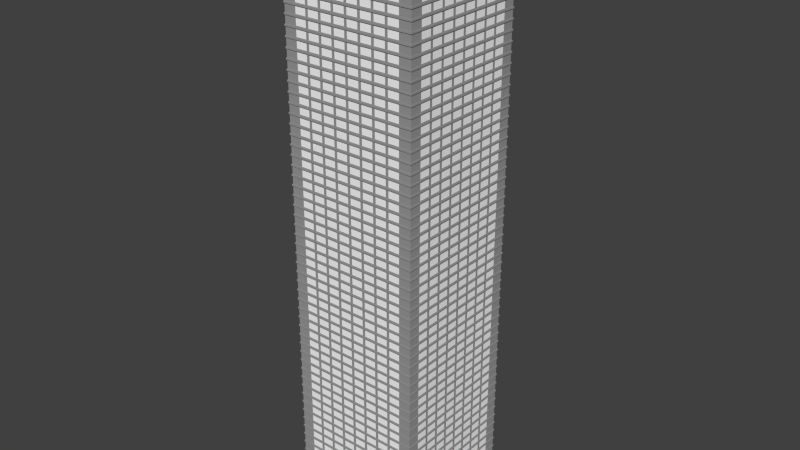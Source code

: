 # Source: Sky-Scraper_Template.blend  (saved by Blender 2.75.0; exported with 4.5.12 LTS)
import bpy
from mathutils import Matrix  # noqa: F401  (used for matrix-valued properties, if any)

bpy.ops.wm.read_factory_settings(use_empty=True)
scene = bpy.context.scene
scene.name = 'Scene'

# ---- collections
col_collection_1 = bpy.data.collections.new('Collection 1'); scene.collection.children.link(col_collection_1)
col_collection_2 = bpy.data.collections.new('Collection 2'); scene.collection.children.link(col_collection_2)

# ---- materials (node trees are filled in below, after node groups)
mat_concrete = bpy.data.materials.new('Concrete')
mat_concrete.alpha_threshold = 0.0
mat_concrete.use_transparent_shadow = False
mat_concrete.diffuse_color = (0.3264, 0.3264, 0.3264, 1.0)
mat_concrete.roughness = 0.5
mat_glass = bpy.data.materials.new('Glass')
mat_glass.alpha_threshold = 0.0
mat_glass.use_transparent_shadow = False
mat_glass.diffuse_color = (1.0, 1.0, 1.0, 1.0)
mat_glass.roughness = 0.5
mat_glass.line_color = (0.0, 0.0, 0.0, 1.0)

# ---- material node trees

# ---- world
world_world = bpy.data.worlds.new('World'); scene.world = world_world
world_world.color = (0.05088, 0.05088, 0.05088)
world_world.use_sun_shadow = False
world_world.sun_shadow_jitter_overblur = 0.0
world_world.cycles.sampling_method = 'MANUAL'
world_world.cycles.sample_map_resolution = 256

# ---- meshes
me_cube_003 = bpy.data.meshes.new('Cube.003')
me_cube_003.from_pydata([(-0.9501, -1.0, 2.503e-06), (-1.0, -0.9501, 2.503e-06), (-0.9501, -1.0, 1.331), (-0.9255, -0.9255, 2.817), (-1.0, -0.9501, 1.331), (-1.0, 0.9501, 2.503e-06), (-0.9501, 1.0, 2.503e-06), (-0.9255, 0.9255, 2.817), (-0.9501, 1.0, 1.331), (-1.0, 0.9501, 1.331), (1.0, -0.9501, 2.503e-06), (0.9501, -1.0, 2.503e-06), (0.9255, -0.9255, 2.817), (0.9501, -1.0, 1.331), (1.0, -0.9501, 1.331), (0.9501, 1.0, 2.503e-06), (1.0, 0.9501, 2.503e-06), (0.9255, 0.9255, 2.817), (1.0, 0.9501, 1.331), (0.9501, 1.0, 1.331)], [], [(0, 1, 5, 6, 15, 16, 10, 11), (18, 14, 10, 16), (12, 17, 7, 3), (13, 2, 0, 11), (8, 19, 15, 6), (2, 3, 4), (7, 8, 9), (12, 13, 14), (17, 18, 19), (0, 2, 4, 1), (3, 7, 9, 4), (8, 6, 5, 9), (7, 17, 19, 8), (18, 16, 15, 19), (17, 12, 14, 18), (13, 11, 10, 14), (12, 3, 2, 13), (4, 9, 5, 1)])
_uv = me_cube_003.uv_layers.new(name='UVMap')
_uv.uv.foreach_set('vector', [0.8403, 0.4731, 0.8365, 0.4771, 0.6886, 0.4771, 0.6847, 0.4731, 0.6847, 0.3217, 0.6886, 0.3177, 0.8365, 0.3177, 0.8403, 0.3217, 0.6321, 0.5847, 0.5275, 0.5873, 0.5275, 0.4812, 0.6321, 0.4787, 0.467, 0.161, 0.611, 0.161, 0.611, 0.3085, 0.467, 0.3085, 0.3703, 0.4263, 0.2657, 0.4237, 0.2657, 0.3177, 0.3703, 0.3202, 0.7287, 0.1061, 0.6242, 0.1086, 0.6242, 0.002522, 0.7287, 5.938e-10, 0.2657, 0.4237, 0.263, 0.5423, 0.2602, 0.4237, 0.7315, 0.2246, 0.7287, 0.1061, 0.7342, 0.1061, 0.9336, 0.9975, 0.9308, 0.879, 0.9363, 0.879, 0.6348, 0.7033, 0.6321, 0.5847, 0.6376, 0.5847, 0.2657, 0.3177, 0.2657, 0.4237, 0.2602, 0.4237, 0.2602, 0.3177, 0.263, 0.5423, 0.1611, 0.5448, 0.1557, 0.4263, 0.2602, 0.4237, 0.7287, 0.1061, 0.7287, 5.938e-10, 0.7342, 0.0, 0.7342, 0.1061, 0.7315, 0.2246, 0.6296, 0.2271, 0.6242, 0.1086, 0.7287, 0.1061, 0.6321, 0.5847, 0.6321, 0.4787, 0.6376, 0.4787, 0.6376, 0.5847, 0.6348, 0.7033, 0.5329, 0.7058, 0.5275, 0.5873, 0.6321, 0.5847, 0.9308, 0.879, 0.9308, 0.7729, 0.9363, 0.7729, 0.9363, 0.879, 0.3648, 0.5448, 0.263, 0.5423, 0.2657, 0.4237, 0.3703, 0.4263, 0.2602, 0.4237, 0.1557, 0.4263, 0.1557, 0.3202, 0.2602, 0.3177])
me_cube_003.materials.append(mat_concrete)
me_cube_003.use_remesh_preserve_volume = False
me_cube_003.use_remesh_preserve_attributes = False
me_cube_003.use_mirror_vertex_groups = False
me_cube_003.update()
me_cube_002 = bpy.data.meshes.new('Cube.002')
me_cube_002.from_pydata([(-1.0, -0.6079, 2.217), (-1.0, -0.4402, 2.217), (-1.0, -0.02096, 0.6165), (-1.0, -0.1887, 0.6165), (1.0, 1.0, 0.4165), (1.0, 1.0, 2.417), (-1.0, -0.1887, 2.217), (-1.0, -0.02096, 2.217), (1.0, 0.0, 2.417), (1.0, 0.0, 0.4165), (-1.0, 0.6079, 0.6165), (1.0, 0.8385, 0.4165), (-1.0, 0.4402, 0.6165), (1.0, 0.8385, 2.417), (-1.0, 0.4402, 2.217), (1.0, -0.8385, 2.417), (-1.0, 0.6079, 2.217), (1.0, -0.8385, 0.4165), (-1.0, -0.2306, 0.6165), (1.0, -0.4192, 0.4165), (-1.0, -0.3983, 0.6165), (1.0, -0.4192, 2.417), (-1.0, -0.3983, 2.217), (1.0, 0.4192, 2.417), (-1.0, -0.2306, 2.217), (1.0, 0.4192, 0.4165), (-1.0, -0.6498, 0.6165), (1.0, -0.2096, 0.4165), (-1.0, -0.8175, 0.6165), (1.0, -0.2096, 2.417), (-1.0, -0.8175, 2.217), (1.0, -0.6288, 2.417), (-1.0, -0.6498, 2.217), (1.0, -0.6288, 0.4165), (-1.0, 0.1887, 0.6165), (1.0, 0.2096, 2.417), (-1.0, 0.02096, 0.6165), (1.0, 0.2096, 0.4165), (-1.0, 0.02096, 2.217), (1.0, 0.6288, 0.4165), (-1.0, 0.1887, 2.217), (1.0, 0.6288, 2.417), (1.0, 0.1887, 2.217), (1.0, 0.02096, 2.217), (1.0, 0.02096, 0.6165), (1.0, 0.1887, 0.6165), (1.0, -0.6498, 2.217), (1.0, -0.8175, 2.217), (1.0, -0.8175, 0.6165), (1.0, -0.6498, 0.6165), (1.0, -0.2306, 2.217), (1.0, -0.3983, 2.217), (1.0, -0.3983, 0.6165), (1.0, -0.2306, 0.6165), (1.0, 0.6079, 2.217), (1.0, 0.4402, 2.217), (1.0, 0.4402, 0.6165), (1.0, 0.6079, 0.6165), (1.0, -0.02096, 2.217), (1.0, -0.1887, 2.217), (1.0, -0.1887, 0.6165), (1.0, -0.02096, 0.6165), (1.0, -0.4402, 2.217), (1.0, -0.6079, 2.217), (1.0, -0.6079, 0.6165), (1.0, -0.4402, 0.6165), (1.0, 0.3983, 2.217), (1.0, 0.2306, 2.217), (1.0, 0.2306, 0.6165), (1.0, 0.3983, 0.6165), (1.0, 0.8175, 2.217), (1.0, 0.6498, 2.217), (1.0, 0.6498, 0.6165), (1.0, 0.8175, 0.6165), (-1.0, 0.6288, 2.417), (-1.0, 0.6288, 0.4165), (1.01, 1.01, 0.4165), (-1.0, 0.2096, 0.4165), (-1.0, 0.2096, 2.417), (-1.0, -0.6288, 0.4165), (-1.0, -0.6288, 2.417), (-1.0, -0.2096, 2.417), (-1.0, -0.2096, 0.4165), (-1.0, 0.4192, 0.4165), (-1.0, 0.4192, 2.417), (-1.0, -0.4192, 2.417), (-1.0, -0.4192, 0.4165), (-1.0, -0.8385, 0.4165), (-1.0, -0.8385, 2.417), (-1.0, 0.8385, 2.417), (-1.0, 0.8385, 0.4165), (-1.0, 0.0, 0.4165), (-1.0, 0.0, 2.417), (1.01, 1.01, 4.828e-06), (-1.0, 1.0, 2.417), (-1.0, 1.0, 0.4165), (-1.0, -0.6079, 0.6165), (-1.0, -0.4402, 0.6165), (-1.0, 0.3983, 2.217), (-1.0, 0.2306, 2.217), (-1.0, 0.2306, 0.6165), (-1.0, 0.3983, 0.6165), (-1.0, 0.8175, 2.217), (-1.0, 0.6498, 2.217), (-1.0, 0.6498, 0.6165), (-1.0, 0.8175, 0.6165), (-1.01, 1.01, 0.4165), (-1.01, -1.01, 4.768e-06), (-1.01, 1.01, 4.768e-06), (0.6079, -1.0, 2.217), (0.4402, -1.0, 2.217), (0.02096, -1.0, 0.6165), (0.1887, -1.0, 0.6165), (0.1887, -1.0, 2.217), (0.02096, -1.0, 2.217), (-0.6079, -1.0, 0.6165), (-0.4402, -1.0, 0.6165), (-0.4402, -1.0, 2.217), (-0.6079, -1.0, 2.217), (0.2306, -1.0, 0.6165), (0.3983, -1.0, 0.6165), (0.3983, -1.0, 2.217), (0.2306, -1.0, 2.217), (0.6498, -1.0, 0.6165), (0.8175, -1.0, 0.6165), (0.8175, -1.0, 2.217), (0.6498, -1.0, 2.217), (-0.1887, -1.0, 0.6165), (-0.02096, -1.0, 0.6165), (-0.02096, -1.0, 2.217), (-0.1887, -1.0, 2.217), (-0.6288, -1.0, 2.417), (-0.6288, -1.0, 0.4165), (-0.2096, -1.0, 0.4165), (-0.2096, -1.0, 2.417), (0.6288, -1.0, 0.4165), (0.6288, -1.0, 2.417), (0.2096, -1.0, 2.417), (0.2096, -1.0, 0.4165), (-0.4192, -1.0, 0.4165), (-0.4192, -1.0, 2.417), (0.4192, -1.0, 2.417), (0.4192, -1.0, 0.4165), (0.8385, -1.0, 0.4165), (0.8385, -1.0, 2.417), (-0.8385, -1.0, 2.417), (-0.8385, -1.0, 0.4165), (-5.96e-08, -1.0, 0.4165), (-5.96e-08, -1.0, 2.417), (-1.0, -1.0, 2.417), (-1.0, -1.0, 0.4165), (1.0, -1.0, 2.417), (1.0, -1.0, 0.4165), (0.6079, -1.0, 0.6165), (0.4402, -1.0, 0.6165), (-0.3983, -1.0, 2.217), (-0.2306, -1.0, 2.217), (-0.2306, -1.0, 0.6165), (-0.3983, -1.0, 0.6165), (-0.8175, -1.0, 2.217), (-0.6498, -1.0, 2.217), (-0.6498, -1.0, 0.6165), (-0.8175, -1.0, 0.6165), (-1.01, -1.01, 0.4165), (1.01, -1.01, 0.4165), (1.01, -1.01, 4.768e-06), (-0.6079, 1.0, 2.217), (-0.4402, 1.0, 2.217), (-0.02096, 1.0, 0.6165), (-0.1887, 1.0, 0.6165), (-0.1887, 1.0, 2.217), (-0.02096, 1.0, 2.217), (0.6079, 1.0, 0.6165), (0.4402, 1.0, 0.6165), (0.4402, 1.0, 2.217), (0.6079, 1.0, 2.217), (-0.2306, 1.0, 0.6165), (-0.3983, 1.0, 0.6165), (-0.3983, 1.0, 2.217), (-0.2306, 1.0, 2.217), (-0.6498, 1.0, 0.6165), (-0.8175, 1.0, 0.6165), (-0.8175, 1.0, 2.217), (-0.6498, 1.0, 2.217), (0.1887, 1.0, 0.6165), (0.02096, 1.0, 0.6165), (0.02096, 1.0, 2.217), (0.1887, 1.0, 2.217), (0.6288, 1.0, 2.417), (0.6288, 1.0, 0.4165), (0.2096, 1.0, 0.4165), (0.2096, 1.0, 2.417), (-0.6288, 1.0, 0.4165), (-0.6288, 1.0, 2.417), (-0.2096, 1.0, 2.417), (-0.2096, 1.0, 0.4165), (0.4192, 1.0, 0.4165), (0.4192, 1.0, 2.417), (-0.4192, 1.0, 2.417), (-0.4192, 1.0, 0.4165), (-0.8385, 1.0, 0.4165), (-0.8385, 1.0, 2.417), (0.8385, 1.0, 2.417), (0.8385, 1.0, 0.4165), (1.47e-07, 1.0, 0.4165), (1.47e-07, 1.0, 2.417), (-0.6079, 1.0, 0.6165), (-0.4402, 1.0, 0.6165), (0.3983, 1.0, 2.217), (0.2306, 1.0, 2.217), (0.2306, 1.0, 0.6165), (0.3983, 1.0, 0.6165), (0.8175, 1.0, 2.217), (0.6498, 1.0, 2.217), (0.6498, 1.0, 0.6165), (0.8175, 1.0, 0.6165), (1.0, 1.0, 4.768e-06), (-1.0, 1.0, 4.768e-06), (-1.0, -1.0, 4.768e-06), (1.0, -1.0, 4.768e-06)], [], [(85, 86, 97, 1), (98, 101, 100, 99), (84, 83, 101, 98), (74, 75, 10, 16), (94, 95, 90, 89), (80, 85, 1, 0), (5, 13, 11, 4), (16, 10, 12, 14), (82, 81, 6, 3), (102, 105, 104, 103), (82, 86, 20, 18), (75, 83, 12, 10), (92, 91, 2, 7), (78, 84, 98, 99), (86, 85, 22, 20), (83, 84, 14, 12), (7, 2, 3, 6), (84, 74, 16, 14), (1, 97, 96, 0), (81, 82, 18, 24), (79, 80, 0, 96), (42, 43, 44, 45), (8, 43, 42, 35), (9, 44, 43, 8), (37, 45, 44, 9), (35, 42, 45, 37), (46, 47, 48, 49), (15, 47, 46, 31), (17, 48, 47, 15), (33, 49, 48, 17), (31, 46, 49, 33), (50, 51, 52, 53), (21, 51, 50, 29), (19, 52, 51, 21), (27, 53, 52, 19), (29, 50, 53, 27), (54, 55, 56, 57), (23, 55, 54, 41), (25, 56, 55, 23), (39, 57, 56, 25), (41, 54, 57, 39), (58, 59, 60, 61), (29, 59, 58, 8), (27, 60, 59, 29), (9, 61, 60, 27), (8, 58, 61, 9), (62, 63, 64, 65), (31, 63, 62, 21), (33, 64, 63, 31), (19, 65, 64, 33), (21, 62, 65, 19), (66, 67, 68, 69), (35, 67, 66, 23), (37, 68, 67, 35), (25, 69, 68, 37), (23, 66, 69, 25), (70, 71, 72, 73), (41, 71, 70, 13), (39, 72, 71, 41), (11, 73, 72, 39), (13, 70, 73, 11), (86, 79, 96, 97), (85, 81, 24, 22), (91, 82, 3, 2), (83, 77, 100, 101), (77, 78, 99, 100), (81, 92, 7, 6), (87, 88, 30, 28), (91, 92, 38, 36), (32, 26, 28, 30), (77, 91, 36, 34), (79, 87, 28, 26), (88, 80, 32, 30), (92, 78, 40, 38), (80, 79, 26, 32), (78, 77, 34, 40), (40, 34, 36, 38), (24, 18, 20, 22), (74, 89, 102, 103), (75, 74, 103, 104), (90, 75, 104, 105), (89, 90, 105, 102), (141, 142, 154, 110), (155, 158, 157, 156), (140, 139, 158, 155), (131, 132, 115, 118), (149, 150, 146, 145), (136, 141, 110, 109), (118, 115, 116, 117), (138, 137, 113, 112), (159, 162, 161, 160), (138, 142, 120, 119), (132, 139, 116, 115), (148, 147, 111, 114), (134, 140, 155, 156), (142, 141, 121, 120), (139, 140, 117, 116), (114, 111, 112, 113), (140, 131, 118, 117), (110, 154, 153, 109), (137, 138, 119, 122), (135, 136, 109, 153), (142, 135, 153, 154), (141, 137, 122, 121), (147, 138, 112, 111), (139, 133, 157, 158), (133, 134, 156, 157), (137, 148, 114, 113), (144, 143, 152, 151), (143, 144, 125, 124), (147, 148, 129, 128), (126, 123, 124, 125), (133, 147, 128, 127), (135, 143, 124, 123), (144, 136, 126, 125), (148, 134, 130, 129), (136, 135, 123, 126), (134, 133, 127, 130), (130, 127, 128, 129), (122, 119, 120, 121), (131, 145, 159, 160), (132, 131, 160, 161), (146, 132, 161, 162), (145, 146, 162, 159), (135, 142, 138, 147, 133, 139, 132, 146, 150, 163, 164, 152, 143), (198, 199, 207, 167), (208, 211, 210, 209), (197, 196, 211, 208), (188, 189, 172, 175), (193, 198, 167, 166), (175, 172, 173, 174), (195, 194, 170, 169), (212, 215, 214, 213), (195, 199, 177, 176), (189, 196, 173, 172), (205, 204, 168, 171), (191, 197, 208, 209), (199, 198, 178, 177), (196, 197, 174, 173), (171, 168, 169, 170), (197, 188, 175, 174), (167, 207, 206, 166), (194, 195, 176, 179), (192, 193, 166, 206), (199, 192, 206, 207), (198, 194, 179, 178), (204, 195, 169, 168), (196, 190, 210, 211), (190, 191, 209, 210), (194, 205, 171, 170), (200, 201, 182, 181), (204, 205, 186, 185), (183, 180, 181, 182), (190, 204, 185, 184), (192, 200, 181, 180), (201, 193, 183, 182), (205, 191, 187, 186), (193, 192, 180, 183), (191, 190, 184, 187), (187, 184, 185, 186), (179, 176, 177, 178), (188, 202, 212, 213), (189, 188, 213, 214), (203, 189, 214, 215), (202, 203, 215, 212), (217, 108, 93, 216), (15, 151, 152, 17), (33, 17, 152, 164, 76, 4, 11, 39, 25, 37, 9, 27, 19), (88, 87, 150, 149), (76, 164, 165, 93), (79, 86, 82, 91, 77, 83, 75, 90, 95, 106, 163, 150, 87), (106, 108, 107, 163), (163, 107, 165, 164), (5, 4, 203, 202), (201, 200, 95, 94), (192, 199, 195, 204, 190, 196, 189, 203, 4, 76, 106, 95, 200), (76, 93, 108, 106), (217, 218, 107, 108), (218, 219, 165, 107), (93, 165, 219, 216)])
me_cube_002.polygons.foreach_set('material_index', [1, 0, 1, 1, 1, 1, 1, 0, 1, 0, 1, 1, 1, 1, 1, 1, 0, 1, 0, 1, 1, 0, 1, 1, 1, 1, 0, 1, 1, 1, 1, 0, 1, 1, 1, 1, 0, 1, 1, 1, 1, 0, 1, 1, 1, 1, 0, 1, 1, 1, 1, 0, 1, 1, 1, 1, 0, 1, 1, 1, 1, 1, 1, 1, 1, 1, 1, 1, 1, 0, 1, 1, 1, 1, 1, 1, 0, 0, 1, 1, 1, 1, 1, 0, 1, 1, 1, 1, 0, 1, 0, 1, 1, 1, 1, 1, 1, 0, 1, 0, 1, 1, 1, 1, 1, 1, 1, 1, 1, 1, 1, 0, 1, 1, 1, 1, 1, 1, 0, 0, 1, 1, 1, 1, 1, 1, 0, 1, 1, 1, 0, 1, 0, 1, 1, 1, 1, 1, 1, 0, 1, 0, 1, 1, 1, 1, 1, 1, 1, 1, 1, 1, 0, 1, 1, 1, 1, 1, 1, 0, 0, 1, 1, 1, 1, 1, 1, 1, 1, 1, 1, 1, 1, 1, 1, 1, 1, 1, 1, 1])
_uv = me_cube_002.uv_layers.new(name='UVMap')
_uv.uv.foreach_set('vector', [0.748, 0.6381, 0.748, 0.4787, 0.7496, 0.4946, 0.7496, 0.6222, 0.6844, 0.6222, 0.6844, 0.4946, 0.6974, 0.4946, 0.6974, 0.6222, 0.6827, 0.6381, 0.6827, 0.4787, 0.6844, 0.4946, 0.6844, 0.6222, 0.6664, 0.6381, 0.6664, 0.4787, 0.6681, 0.4946, 0.6681, 0.6222, 0.6376, 0.6381, 0.6376, 0.4787, 0.6501, 0.4787, 0.6501, 0.6381, 0.7643, 0.6381, 0.748, 0.6381, 0.7496, 0.6222, 0.7627, 0.6222, 0.7932, 0.7975, 0.7806, 0.7975, 0.7806, 0.6381, 0.7932, 0.6381, 0.6681, 0.6222, 0.6681, 0.4946, 0.6811, 0.4946, 0.6811, 0.6222, 0.7317, 0.4787, 0.7317, 0.6381, 0.7301, 0.6222, 0.7301, 0.4946, 0.6518, 0.6222, 0.6518, 0.4946, 0.6648, 0.4946, 0.6648, 0.6222, 0.7317, 0.4787, 0.748, 0.4787, 0.7464, 0.4946, 0.7333, 0.4946, 0.6664, 0.4787, 0.6827, 0.4787, 0.6811, 0.4946, 0.6681, 0.4946, 0.7154, 0.6381, 0.7154, 0.4787, 0.717, 0.4946, 0.717, 0.6222, 0.6991, 0.6381, 0.6827, 0.6381, 0.6844, 0.6222, 0.6974, 0.6222, 0.748, 0.4787, 0.748, 0.6381, 0.7464, 0.6222, 0.7464, 0.4946, 0.6827, 0.4787, 0.6827, 0.6381, 0.6811, 0.6222, 0.6811, 0.4946, 0.717, 0.6222, 0.717, 0.4946, 0.7301, 0.4946, 0.7301, 0.6222, 0.6827, 0.6381, 0.6664, 0.6381, 0.6681, 0.6222, 0.6811, 0.6222, 0.7496, 0.6222, 0.7496, 0.4946, 0.7627, 0.4946, 0.7627, 0.6222, 0.7317, 0.6381, 0.7317, 0.4787, 0.7333, 0.4946, 0.7333, 0.6222, 0.7643, 0.4787, 0.7643, 0.6381, 0.7627, 0.6222, 0.7627, 0.4946, 0.7301, 0.7816, 0.717, 0.7816, 0.717, 0.654, 0.7301, 0.654, 0.7154, 0.7975, 0.717, 0.7816, 0.7301, 0.7816, 0.7317, 0.7975, 0.7154, 0.6381, 0.717, 0.654, 0.717, 0.7816, 0.7154, 0.7975, 0.7317, 0.6381, 0.7301, 0.654, 0.717, 0.654, 0.7154, 0.6381, 0.7317, 0.7975, 0.7301, 0.7816, 0.7301, 0.654, 0.7317, 0.6381, 0.6648, 0.7816, 0.6518, 0.7816, 0.6518, 0.654, 0.6648, 0.654, 0.6501, 0.7975, 0.6518, 0.7816, 0.6648, 0.7816, 0.6664, 0.7975, 0.6501, 0.6381, 0.6518, 0.654, 0.6518, 0.7816, 0.6501, 0.7975, 0.6664, 0.6381, 0.6648, 0.654, 0.6518, 0.654, 0.6501, 0.6381, 0.6664, 0.7975, 0.6648, 0.7816, 0.6648, 0.654, 0.6664, 0.6381, 0.6974, 0.7816, 0.6844, 0.7816, 0.6844, 0.654, 0.6974, 0.654, 0.6827, 0.7975, 0.6844, 0.7816, 0.6974, 0.7816, 0.6991, 0.7975, 0.6827, 0.6381, 0.6844, 0.654, 0.6844, 0.7816, 0.6827, 0.7975, 0.6991, 0.6381, 0.6974, 0.654, 0.6844, 0.654, 0.6827, 0.6381, 0.6991, 0.7975, 0.6974, 0.7816, 0.6974, 0.654, 0.6991, 0.6381, 0.7627, 0.7816, 0.7496, 0.7816, 0.7496, 0.654, 0.7627, 0.654, 0.748, 0.7975, 0.7496, 0.7816, 0.7627, 0.7816, 0.7643, 0.7975, 0.748, 0.6381, 0.7496, 0.654, 0.7496, 0.7816, 0.748, 0.7975, 0.7643, 0.6381, 0.7627, 0.654, 0.7496, 0.654, 0.748, 0.6381, 0.7643, 0.7975, 0.7627, 0.7816, 0.7627, 0.654, 0.7643, 0.6381, 0.7137, 0.7816, 0.7007, 0.7816, 0.7007, 0.654, 0.7137, 0.654, 0.6991, 0.7975, 0.7007, 0.7816, 0.7137, 0.7816, 0.7154, 0.7975, 0.6991, 0.6381, 0.7007, 0.654, 0.7007, 0.7816, 0.6991, 0.7975, 0.7154, 0.6381, 0.7137, 0.654, 0.7007, 0.654, 0.6991, 0.6381, 0.7154, 0.7975, 0.7137, 0.7816, 0.7137, 0.654, 0.7154, 0.6381, 0.6811, 0.7816, 0.6681, 0.7816, 0.6681, 0.654, 0.6811, 0.654, 0.6664, 0.7975, 0.6681, 0.7816, 0.6811, 0.7816, 0.6827, 0.7975, 0.6664, 0.6381, 0.6681, 0.654, 0.6681, 0.7816, 0.6664, 0.7975, 0.6827, 0.6381, 0.6811, 0.654, 0.6681, 0.654, 0.6664, 0.6381, 0.6827, 0.7975, 0.6811, 0.7816, 0.6811, 0.654, 0.6827, 0.6381, 0.7464, 0.7816, 0.7333, 0.7816, 0.7333, 0.654, 0.7464, 0.654, 0.7317, 0.7975, 0.7333, 0.7816, 0.7464, 0.7816, 0.748, 0.7975, 0.7317, 0.6381, 0.7333, 0.654, 0.7333, 0.7816, 0.7317, 0.7975, 0.748, 0.6381, 0.7464, 0.654, 0.7333, 0.654, 0.7317, 0.6381, 0.748, 0.7975, 0.7464, 0.7816, 0.7464, 0.654, 0.748, 0.6381, 0.779, 0.7816, 0.7659, 0.7816, 0.7659, 0.654, 0.779, 0.654, 0.7643, 0.7975, 0.7659, 0.7816, 0.779, 0.7816, 0.7806, 0.7975, 0.7643, 0.6381, 0.7659, 0.654, 0.7659, 0.7816, 0.7643, 0.7975, 0.7806, 0.6381, 0.779, 0.654, 0.7659, 0.654, 0.7643, 0.6381, 0.7806, 0.7975, 0.779, 0.7816, 0.779, 0.654, 0.7806, 0.6381, 0.748, 0.4787, 0.7643, 0.4787, 0.7627, 0.4946, 0.7496, 0.4946, 0.748, 0.6381, 0.7317, 0.6381, 0.7333, 0.6222, 0.7464, 0.6222, 0.7154, 0.4787, 0.7317, 0.4787, 0.7301, 0.4946, 0.717, 0.4946, 0.6827, 0.4787, 0.6991, 0.4787, 0.6974, 0.4946, 0.6844, 0.4946, 0.6991, 0.4787, 0.6991, 0.6381, 0.6974, 0.6222, 0.6974, 0.4946, 0.7317, 0.6381, 0.7154, 0.6381, 0.717, 0.6222, 0.7301, 0.6222, 0.7806, 0.4787, 0.7806, 0.6381, 0.779, 0.6222, 0.779, 0.4946, 0.7154, 0.4787, 0.7154, 0.6381, 0.7137, 0.6222, 0.7137, 0.4946, 0.7659, 0.6222, 0.7659, 0.4946, 0.779, 0.4946, 0.779, 0.6222, 0.6991, 0.4787, 0.7154, 0.4787, 0.7137, 0.4946, 0.7007, 0.4946, 0.7643, 0.4787, 0.7806, 0.4787, 0.779, 0.4946, 0.7659, 0.4946, 0.7806, 0.6381, 0.7643, 0.6381, 0.7659, 0.6222, 0.779, 0.6222, 0.7154, 0.6381, 0.6991, 0.6381, 0.7007, 0.6222, 0.7137, 0.6222, 0.7643, 0.6381, 0.7643, 0.4787, 0.7659, 0.4946, 0.7659, 0.6222, 0.6991, 0.6381, 0.6991, 0.4787, 0.7007, 0.4946, 0.7007, 0.6222, 0.7007, 0.6222, 0.7007, 0.4946, 0.7137, 0.4946, 0.7137, 0.6222, 0.7333, 0.6222, 0.7333, 0.4946, 0.7464, 0.4946, 0.7464, 0.6222, 0.6664, 0.6381, 0.6501, 0.6381, 0.6518, 0.6222, 0.6648, 0.6222, 0.6664, 0.4787, 0.6664, 0.6381, 0.6648, 0.6222, 0.6648, 0.4946, 0.6501, 0.4787, 0.6664, 0.4787, 0.6648, 0.4946, 0.6518, 0.4946, 0.6501, 0.6381, 0.6501, 0.4787, 0.6518, 0.4946, 0.6518, 0.6222, 0.4155, 0.6397, 0.4155, 0.7991, 0.4138, 0.7832, 0.4138, 0.6556, 0.4791, 0.6556, 0.4791, 0.7832, 0.4661, 0.7832, 0.4661, 0.6556, 0.4807, 0.6397, 0.4807, 0.7991, 0.4791, 0.7832, 0.4791, 0.6556, 0.497, 0.6397, 0.497, 0.7991, 0.4954, 0.7832, 0.4954, 0.6556, 0.5259, 0.6397, 0.5259, 0.7991, 0.5134, 0.7991, 0.5134, 0.6397, 0.3992, 0.6397, 0.4155, 0.6397, 0.4138, 0.6556, 0.4008, 0.6556, 0.4954, 0.6556, 0.4954, 0.7832, 0.4824, 0.7832, 0.4824, 0.6556, 0.4318, 0.7991, 0.4318, 0.6397, 0.4334, 0.6556, 0.4334, 0.7832, 0.5117, 0.6556, 0.5117, 0.7832, 0.4987, 0.7832, 0.4987, 0.6556, 0.4318, 0.7991, 0.4155, 0.7991, 0.4171, 0.7832, 0.4302, 0.7832, 0.497, 0.7991, 0.4807, 0.7991, 0.4824, 0.7832, 0.4954, 0.7832, 0.4481, 0.6397, 0.4481, 0.7991, 0.4465, 0.7832, 0.4465, 0.6556, 0.4644, 0.6397, 0.4807, 0.6397, 0.4791, 0.6556, 0.4661, 0.6556, 0.4155, 0.7991, 0.4155, 0.6397, 0.4171, 0.6556, 0.4171, 0.7832, 0.4807, 0.7991, 0.4807, 0.6397, 0.4824, 0.6556, 0.4824, 0.7832, 0.4465, 0.6556, 0.4465, 0.7832, 0.4334, 0.7832, 0.4334, 0.6556, 0.4807, 0.6397, 0.497, 0.6397, 0.4954, 0.6556, 0.4824, 0.6556, 0.4138, 0.6556, 0.4138, 0.7832, 0.4008, 0.7832, 0.4008, 0.6556, 0.4318, 0.6397, 0.4318, 0.7991, 0.4302, 0.7832, 0.4302, 0.6556, 0.3992, 0.7991, 0.3992, 0.6397, 0.4008, 0.6556, 0.4008, 0.7832, 0.4155, 0.7991, 0.3992, 0.7991, 0.4008, 0.7832, 0.4138, 0.7832, 0.4155, 0.6397, 0.4318, 0.6397, 0.4302, 0.6556, 0.4171, 0.6556, 0.4481, 0.7991, 0.4318, 0.7991, 0.4334, 0.7832, 0.4465, 0.7832, 0.4807, 0.7991, 0.4644, 0.7991, 0.4661, 0.7832, 0.4791, 0.7832, 0.4644, 0.7991, 0.4644, 0.6397, 0.4661, 0.6556, 0.4661, 0.7832, 0.4318, 0.6397, 0.4481, 0.6397, 0.4465, 0.6556, 0.4334, 0.6556, 0.3829, 0.6397, 0.3829, 0.7991, 0.3703, 0.7991, 0.3703, 0.6397, 0.3829, 0.7991, 0.3829, 0.6397, 0.3845, 0.6556, 0.3845, 0.7832, 0.4481, 0.7991, 0.4481, 0.6397, 0.4497, 0.6556, 0.4497, 0.7832, 0.3975, 0.6556, 0.3975, 0.7832, 0.3845, 0.7832, 0.3845, 0.6556, 0.4644, 0.7991, 0.4481, 0.7991, 0.4497, 0.7832, 0.4628, 0.7832, 0.3992, 0.7991, 0.3829, 0.7991, 0.3845, 0.7832, 0.3975, 0.7832, 0.3829, 0.6397, 0.3992, 0.6397, 0.3975, 0.6556, 0.3845, 0.6556, 0.4481, 0.6397, 0.4644, 0.6397, 0.4628, 0.6556, 0.4497, 0.6556, 0.3992, 0.6397, 0.3992, 0.7991, 0.3975, 0.7832, 0.3975, 0.6556, 0.4644, 0.6397, 0.4644, 0.7991, 0.4628, 0.7832, 0.4628, 0.6556, 0.4628, 0.6556, 0.4628, 0.7832, 0.4497, 0.7832, 0.4497, 0.6556, 0.4302, 0.6556, 0.4302, 0.7832, 0.4171, 0.7832, 0.4171, 0.6556, 0.497, 0.6397, 0.5134, 0.6397, 0.5117, 0.6556, 0.4987, 0.6556, 0.497, 0.7991, 0.497, 0.6397, 0.4987, 0.6556, 0.4987, 0.7832, 0.5134, 0.7991, 0.497, 0.7991, 0.4987, 0.7832, 0.5117, 0.7832, 0.5134, 0.6397, 0.5134, 0.7991, 0.5117, 0.7832, 0.5117, 0.6556, 0.655, 0.3185, 0.6387, 0.3185, 0.6224, 0.3185, 0.6061, 0.3185, 0.5898, 0.3185, 0.5735, 0.3185, 0.5572, 0.3185, 0.5408, 0.3185, 0.5283, 0.3185, 0.5275, 0.3177, 0.6847, 0.3177, 0.6839, 0.3185, 0.6713, 0.3185, 0.1105, 0.7948, 0.1105, 0.6354, 0.1121, 0.6513, 0.1121, 0.7788, 0.04683, 0.7788, 0.04683, 0.6513, 0.05988, 0.6513, 0.05988, 0.7788, 0.0452, 0.7948, 0.0452, 0.6354, 0.04683, 0.6513, 0.04683, 0.7788, 0.02888, 0.7948, 0.02888, 0.6354, 0.03052, 0.6513, 0.03052, 0.7788, 0.1268, 0.7948, 0.1105, 0.7948, 0.1121, 0.7788, 0.1251, 0.7788, 0.03052, 0.7788, 0.03052, 0.6513, 0.04357, 0.6513, 0.04357, 0.7788, 0.09414, 0.6354, 0.09414, 0.7948, 0.09251, 0.7788, 0.09251, 0.6513, 0.0142, 0.7788, 0.0142, 0.6513, 0.02725, 0.6513, 0.02725, 0.7788, 0.09414, 0.6354, 0.1105, 0.6354, 0.1088, 0.6513, 0.09577, 0.6513, 0.02888, 0.6354, 0.0452, 0.6354, 0.04357, 0.6513, 0.03052, 0.6513, 0.07783, 0.7948, 0.07783, 0.6354, 0.07946, 0.6513, 0.07946, 0.7788, 0.06151, 0.7948, 0.0452, 0.7948, 0.04683, 0.7788, 0.05988, 0.7788, 0.1105, 0.6354, 0.1105, 0.7948, 0.1088, 0.7788, 0.1088, 0.6513, 0.0452, 0.6354, 0.0452, 0.7948, 0.04357, 0.7788, 0.04357, 0.6513, 0.07946, 0.7788, 0.07946, 0.6513, 0.09251, 0.6513, 0.09251, 0.7788, 0.0452, 0.7948, 0.02888, 0.7948, 0.03052, 0.7788, 0.04357, 0.7788, 0.1121, 0.7788, 0.1121, 0.6513, 0.1251, 0.6513, 0.1251, 0.7788, 0.09414, 0.7948, 0.09414, 0.6354, 0.09577, 0.6513, 0.09577, 0.7788, 0.1268, 0.6354, 0.1268, 0.7948, 0.1251, 0.7788, 0.1251, 0.6513, 0.1105, 0.6354, 0.1268, 0.6354, 0.1251, 0.6513, 0.1121, 0.6513, 0.1105, 0.7948, 0.09414, 0.7948, 0.09577, 0.7788, 0.1088, 0.7788, 0.07783, 0.6354, 0.09414, 0.6354, 0.09251, 0.6513, 0.07946, 0.6513, 0.0452, 0.6354, 0.06151, 0.6354, 0.05988, 0.6513, 0.04683, 0.6513, 0.06151, 0.6354, 0.06151, 0.7948, 0.05988, 0.7788, 0.05988, 0.6513, 0.09414, 0.7948, 0.07783, 0.7948, 0.07946, 0.7788, 0.09251, 0.7788, 0.1431, 0.6354, 0.1431, 0.7948, 0.1414, 0.7788, 0.1414, 0.6513, 0.07783, 0.6354, 0.07783, 0.7948, 0.07619, 0.7788, 0.07619, 0.6513, 0.1284, 0.7788, 0.1284, 0.6513, 0.1414, 0.6513, 0.1414, 0.7788, 0.06151, 0.6354, 0.07783, 0.6354, 0.07619, 0.6513, 0.06314, 0.6513, 0.1268, 0.6354, 0.1431, 0.6354, 0.1414, 0.6513, 0.1284, 0.6513, 0.1431, 0.7948, 0.1268, 0.7948, 0.1284, 0.7788, 0.1414, 0.7788, 0.07783, 0.7948, 0.06151, 0.7948, 0.06314, 0.7788, 0.07619, 0.7788, 0.1268, 0.7948, 0.1268, 0.6354, 0.1284, 0.6513, 0.1284, 0.7788, 0.06151, 0.7948, 0.06151, 0.6354, 0.06314, 0.6513, 0.06314, 0.7788, 0.06314, 0.7788, 0.06314, 0.6513, 0.07619, 0.6513, 0.07619, 0.7788, 0.09577, 0.7788, 0.09577, 0.6513, 0.1088, 0.6513, 0.1088, 0.7788, 0.02888, 0.7948, 0.01257, 0.7948, 0.0142, 0.7788, 0.02725, 0.7788, 0.02888, 0.6354, 0.02888, 0.7948, 0.02725, 0.7788, 0.02725, 0.6513, 0.01257, 0.6354, 0.02888, 0.6354, 0.02725, 0.6513, 0.0142, 0.6513, 0.01257, 0.7948, 0.01257, 0.6354, 0.0142, 0.6513, 0.0142, 0.7788, 0.0, 0.0, 0.9043, 0.0, 0.0, 0.0, 0.0, 0.0, 0.6501, 0.7975, 0.6376, 0.7975, 0.6376, 0.6381, 0.6501, 0.6381, 0.6839, 0.3481, 0.6839, 0.3314, 0.6839, 0.3185, 0.6847, 0.3177, 0.6847, 0.4787, 0.6839, 0.4779, 0.6839, 0.465, 0.6839, 0.4483, 0.6839, 0.4316, 0.6839, 0.4149, 0.6839, 0.3982, 0.6839, 0.3815, 0.6839, 0.3648, 0.7806, 0.6381, 0.7806, 0.4787, 0.7932, 0.4787, 0.7932, 0.6381, 0.5275, 0.8668, 0.5275, 0.7058, 0.5599, 0.7058, 0.5599, 0.8668, 0.5283, 0.3481, 0.5283, 0.3648, 0.5283, 0.3815, 0.5283, 0.3982, 0.5283, 0.4149, 0.5283, 0.4316, 0.5283, 0.4483, 0.5283, 0.465, 0.5283, 0.4779, 0.5275, 0.4787, 0.5275, 0.3177, 0.5283, 0.3185, 0.5283, 0.3314, 0.5599, 0.7058, 0.5923, 0.7058, 0.5923, 0.8668, 0.5599, 0.8668, 0.5923, 0.7058, 0.6247, 0.7058, 0.6247, 0.8668, 0.5923, 0.8668, 0.0, 0.7948, 1.855e-08, 0.6354, 0.01257, 0.6354, 0.01257, 0.7948, 0.1431, 0.7948, 0.1431, 0.6354, 0.1557, 0.6354, 0.1557, 0.7948, 0.5572, 0.4779, 0.5735, 0.4779, 0.5898, 0.4779, 0.6061, 0.4779, 0.6224, 0.4779, 0.6387, 0.4779, 0.655, 0.4779, 0.6713, 0.4779, 0.6839, 0.4779, 0.6847, 0.4787, 0.5275, 0.4787, 0.5283, 0.4779, 0.5408, 0.4779, 0.8718, 0.0, 0.9043, 0.0, 0.9043, 0.161, 0.8718, 0.161, 0.0, 0.0, 0.0, 0.0, 0.0, 0.0, 0.5923, 0.7058, 0.0, 0.0, 0.0, 0.0, 0.0, 0.0, 0.6247, 0.7058, 0.0, 0.0, 0.5599, 0.7058, 0.0, 0.0, 0.0, 0.0])
me_cube_002.materials.append(mat_glass)
me_cube_002.materials.append(mat_concrete)
me_cube_002.use_remesh_preserve_volume = False
me_cube_002.use_remesh_preserve_attributes = False
me_cube_002.use_mirror_vertex_groups = False
me_cube_002.update()
me_cube_001 = bpy.data.meshes.new('Cube.001')
me_cube_001.from_pydata([(-1.0, -1.0, 0.01419), (-1.0, -1.0, 0.3084), (-1.0, 1.0, 0.01419), (-1.0, 1.0, 0.3084), (1.0, -1.0, 0.01419), (1.0, -1.0, 0.3084), (1.0, 1.0, 0.01419), (1.0, 1.0, 0.3084), (-1.0, 0.75, 0.3084), (1.0, 0.75, 0.01419), (-1.0, 0.75, 0.01419), (1.0, 0.75, 0.3084), (-1.0, -0.75, 0.01419), (1.0, -0.75, 0.3084), (-1.0, -0.75, 0.3084), (1.0, -0.75, 0.01419), (-0.75, 1.0, 0.01419), (-0.75, -1.0, 0.3084), (-0.75, -0.9674, 0.3084), (-0.75, 1.0, 0.3084), (-0.75, -1.0, 0.01419), (0.75, 1.0, 0.3084), (0.75, -1.0, 0.01419), (0.75, 1.0, 0.01419), (0.75, -1.0, 0.3084), (0.75, -0.9674, 0.3084), (0.9714, 0.75, 0.3084), (0.9714, -0.75, 0.3084), (0.375, 1.0, 0.01419), (0.375, -1.0, 0.3084), (0.375, -0.9674, 0.3084), (0.375, 1.0, 0.3084), (0.375, -1.0, 0.01419), (0.375, -0.9757, 0.3084), (-0.375, 1.0, 0.3084), (-0.375, -1.0, 0.01419), (-0.375, 1.0, 0.01419), (-0.375, -1.0, 0.3084), (-0.375, -0.9674, 0.3084), (-0.375, -0.9757, 0.3084), (-0.1903, 1.0, 0.3084), (-0.1875, -1.0, 0.01419), (-0.1903, 1.0, 0.01419), (-0.1875, -1.0, 0.3084), (-0.1875, -0.8507, 0.3084), (-0.1875, -0.9757, 0.3084), (0.1858, 1.0, 0.01419), (0.1875, -1.0, 0.3084), (0.1875, -0.8507, 0.3084), (0.1875, -0.9757, 0.3084), (0.1858, 1.0, 0.3084), (0.1875, -1.0, 0.01419), (-1.0, -0.375, 0.3084), (1.0, -0.375, 0.01419), (-1.0, -0.375, 0.01419), (1.0, -0.375, 0.3084), (0.9218, -0.375, 0.3084), (0.9714, -0.375, 0.3084), (-1.0, -0.6425, 0.01419), (1.0, -0.6425, 0.3084), (0.9218, -0.6425, 0.3084), (0.9714, -0.6425, 0.3084), (-1.0, -0.6425, 0.3084), (1.0, -0.6425, 0.01419), (-1.0, -0.1875, 0.3084), (1.0, -0.1875, 0.01419), (-1.0, -0.1875, 0.01419), (1.0, -0.1875, 0.3084), (0.8464, -0.1875, 0.3084), (0.9714, -0.1875, 0.3084), (-1.0, 0.375, 0.01419), (1.0, 0.375, 0.3084), (-1.0, 0.375, 0.3084), (1.0, 0.375, 0.01419), (0.9218, 0.375, 0.3084), (0.9714, 0.375, 0.3084), (-1.0, 0.1875, 0.01419), (1.0, 0.1875, 0.3084), (0.8464, 0.1875, 0.3084), (0.9714, 0.1875, 0.3084), (-1.0, 0.1875, 0.3084), (1.0, 0.1875, 0.01419), (-1.0, 0.6425, 0.3084), (1.0, 0.6425, 0.01419), (-1.0, 0.6425, 0.01419), (1.0, 0.6425, 0.3084), (0.9218, 0.6425, 0.3084), (0.9714, 0.6425, 0.3084), (-0.75, -0.9674, 4.0), (0.9218, -0.6425, 4.0), (0.75, -0.9674, 4.0), (0.375, -0.9674, 4.0), (-0.1875, -0.8507, 4.0), (-0.375, -0.9674, 4.0), (0.1875, -0.8507, 4.0), (0.8464, -0.1875, 4.0), (0.9218, -0.375, 4.0), (0.9218, 0.6425, 4.0), (0.9218, 0.375, 4.0), (0.8464, 0.1875, 4.0), (-1.0, -1.0, 5.768), (-1.0, -1.0, 4.0), (-1.0, 1.0, 5.768), (-1.0, 1.0, 4.0), (1.0, -1.0, 5.768), (1.0, -1.0, 4.0), (1.0, 1.0, 5.768), (1.0, 1.0, 4.0), (-1.0, 0.75, 4.0), (1.0, 0.75, 5.768), (-1.0, 0.75, 5.768), (1.0, 0.75, 4.0), (-1.0, -0.75, 5.768), (1.0, -0.75, 4.0), (-1.0, -0.75, 4.0), (1.0, -0.75, 5.768), (-0.75, 1.0, 5.768), (-0.75, -1.0, 4.0), (-0.75, 1.0, 4.0), (-0.75, -1.0, 5.768), (0.75, 1.0, 4.0), (0.75, -1.0, 5.768), (0.75, 1.0, 5.768), (0.75, -1.0, 4.0), (0.875, 1.0, 4.0), (0.9714, 0.75, 4.0), (0.9714, -0.75, 4.0), (0.375, 1.0, 5.768), (0.375, -1.0, 4.0), (0.375, 1.0, 4.0), (0.375, -1.0, 5.768), (0.375, -0.9757, 4.0), (-0.375, 1.0, 4.0), (-0.375, -1.0, 5.768), (-0.375, 1.0, 5.768), (-0.375, -1.0, 4.0), (-0.375, -0.9757, 4.0), (-0.1875, 1.0, 4.0), (-0.1875, -1.0, 5.768), (-0.1875, 1.0, 5.768), (-0.1875, -1.0, 4.0), (-0.1875, -0.9757, 4.0), (0.1875, 1.0, 5.768), (0.1875, -1.0, 4.0), (0.1875, -0.9757, 4.0), (0.1875, 1.0, 4.0), (0.1875, -1.0, 5.768), (-1.0, -0.375, 4.0), (1.0, -0.375, 5.768), (-1.0, -0.375, 5.768), (1.0, -0.375, 4.0), (0.9714, -0.375, 4.0), (-1.0, -0.6425, 5.768), (1.0, -0.6425, 4.0), (0.9714, -0.6425, 4.0), (-1.0, -0.6425, 4.0), (1.0, -0.6425, 5.768), (-1.0, -0.1875, 4.0), (1.0, -0.1875, 5.768), (-1.0, -0.1875, 5.768), (1.0, -0.1875, 4.0), (0.9714, -0.1875, 4.0), (-1.0, 0.375, 5.768), (1.0, 0.375, 4.0), (-1.0, 0.375, 4.0), (1.0, 0.375, 5.768), (0.9714, 0.375, 4.0), (-1.0, 0.1875, 5.768), (1.0, 0.1875, 4.0), (0.9714, 0.1875, 4.0), (-1.0, 0.1875, 4.0), (1.0, 0.1875, 5.768), (-1.0, 0.6425, 4.0), (1.0, 0.6425, 5.768), (-1.0, 0.6425, 5.768), (1.0, 0.6425, 4.0), (0.9714, 0.6425, 4.0), (1.01, 1.01, 4.0), (1.01, 0.7575, 4.0), (-1.01, -1.01, 5.768), (-1.01, -1.01, 4.0), (-1.01, 1.01, 4.0), (-1.01, 1.01, 5.768), (1.01, 1.01, 5.768), (1.01, -1.01, 4.0), (1.01, -1.01, 5.768), (-1.01, 0.6489, 4.0), (-1.01, 0.7575, 4.0), (1.01, 0.6489, 5.768), (1.01, 0.7575, 5.768), (-1.01, 0.7575, 5.768), (-1.01, -0.6489, 5.768), (-1.01, -0.7575, 5.768), (1.01, -0.6489, 4.0), (1.01, -0.7575, 4.0), (-1.01, -0.7575, 4.0), (1.01, -0.7575, 5.768), (-0.7575, 1.01, 4.0), (-0.7575, 1.01, 5.768), (-0.7575, -1.01, 4.0), (-0.7575, -1.01, 5.768), (0.7575, -1.01, 4.0), (0.7575, -1.01, 5.768), (0.7575, 1.01, 4.0), (0.7575, 1.01, 5.768), (0.1894, 1.01, 4.0), (0.3787, 1.01, 4.0), (0.1894, -1.01, 5.768), (0.3787, -1.01, 5.768), (0.3787, 1.01, 5.768), (0.3787, -1.01, 4.0), (-0.1894, 1.01, 5.768), (-0.3787, 1.01, 5.768), (-0.1894, -1.01, 4.0), (-0.3787, -1.01, 4.0), (-0.3787, -1.01, 5.768), (-0.3787, 1.01, 4.0), (-0.1894, 1.01, 4.0), (-0.1894, -1.01, 5.768), (0.1894, 1.01, 5.768), (0.1894, -1.01, 4.0), (-1.01, -0.6489, 4.0), (-1.01, -0.3787, 4.0), (1.01, -0.6489, 5.768), (1.01, -0.3787, 5.768), (-1.01, -0.1894, 5.768), (-1.01, -0.3787, 5.768), (1.01, -0.1894, 4.0), (1.01, -0.3787, 4.0), (-1.01, -0.1894, 4.0), (1.01, -0.1894, 5.768), (-1.01, 0.1894, 5.768), (1.01, 0.1894, 4.0), (-1.01, 0.6489, 5.768), (-1.01, 0.3787, 5.768), (1.01, 0.6489, 4.0), (1.01, 0.3787, 4.0), (-1.01, 0.1894, 4.0), (-1.01, 0.3787, 4.0), (1.01, 0.1894, 5.768), (1.01, 0.3787, 5.768), (0.0, -0.8507, 0.3084), (0.0, -0.8507, 4.0), (-0.0272, -0.8507, 0.5761), (-0.1459, -0.8507, 0.5761), (-0.1459, -0.8507, 3.732), (-0.0272, -0.8507, 3.732), (0.1468, -0.8507, 0.5724), (0.1468, -0.8507, 3.736), (0.02631, -0.8507, 0.5724), (0.02631, -0.8507, 3.736), (-0.3932, -0.9674, 0.488), (-0.7318, -0.9674, 0.488), (-0.7318, -0.9674, 3.82), (-0.3932, -0.9674, 3.82), (0.7304, -0.9674, 0.5017), (0.3946, -0.9674, 0.5017), (0.3946, -0.9674, 3.807), (0.7304, -0.9674, 3.807), (0.9218, -0.3902, 0.5187), (0.9218, -0.6273, 0.5187), (0.9218, -0.6273, 3.79), (0.9218, -0.3902, 3.79), (0.9218, 0.6251, 0.549), (0.9218, 0.3924, 0.549), (0.9218, 0.3924, 3.759), (0.9218, 0.6251, 3.759), (0.8464, 0.0, 0.3084), (0.8464, 0.0, 4.0), (0.8464, -0.1436, 0.3084), (0.8464, -0.1436, 4.0), (0.8464, -0.009767, 0.5595), (0.8464, -0.009767, 3.749), (0.8464, -0.1338, 0.5595), (0.8464, -0.1338, 3.749), (0.8464, 0.138, 0.3084), (0.8464, 0.138, 4.0), (0.8464, 0.1283, 0.5667), (0.8464, 0.009657, 0.5667), (0.8464, 0.1283, 3.742), (0.8464, 0.009657, 3.742)], [], [(1, 14, 12, 0), (8, 3, 2, 10), (77, 67, 65, 81), (64, 80, 76, 66), (82, 8, 10, 84), (13, 5, 4, 15), (59, 13, 15, 63), (40, 50, 46, 42), (17, 1, 0, 20), (6, 7, 11, 9), (157, 147, 222, 229), (79, 78, 275, 267, 269, 68, 69), (31, 21, 23, 28), (37, 17, 20, 35), (5, 24, 22, 4), (85, 11, 26, 87), (77, 79, 69, 67), (47, 43, 41, 51), (93, 136, 135, 117, 88), (50, 31, 28, 46), (24, 29, 32, 22), (43, 45, 39, 37), (43, 37, 35, 41), (19, 34, 36, 16), (94, 242, 250, 248), (83, 73, 81, 65, 53, 63, 15, 4, 22, 32, 51, 41, 35, 20, 0, 12, 58, 54, 66, 76, 70, 84, 10, 2, 16, 36, 42, 46, 28, 23, 6, 9), (48, 241, 44, 45, 43, 47, 49), (34, 40, 42, 36), (29, 33, 49, 47), (29, 47, 51, 32), (59, 55, 57, 61), (61, 57, 56, 60), (67, 55, 53, 65), (62, 52, 54, 58), (21, 7, 6, 23), (14, 62, 58, 12), (3, 19, 16, 2), (13, 59, 61, 27), (90, 91, 257, 258), (55, 59, 63, 53), (55, 67, 69, 57), (52, 64, 66, 54), (275, 78, 99, 276), (88, 18, 252, 253), (77, 71, 75, 79), (80, 72, 70, 76), (85, 71, 73, 83), (56, 96, 262, 259), (71, 77, 81, 73), (11, 85, 83, 9), (98, 74, 264, 265), (144, 143, 140, 141), (26, 125, 176, 87), (71, 85, 87, 75), (75, 87, 86, 74), (72, 82, 84, 70), (131, 91, 90, 123, 128), (174, 110, 190, 233), (106, 109, 189, 183), (143, 128, 210, 220), (24, 5, 105, 123), (173, 165, 240, 188), (13, 113, 105, 5), (109, 173, 188, 189), (103, 108, 187, 181), (94, 144, 141, 92, 242), (142, 127, 209, 219), (3, 103, 118, 19), (99, 169, 161, 95, 270, 268, 276), (172, 164, 238, 186), (108, 172, 186, 187), (123, 105, 184, 201), (175, 176, 125, 111), (169, 168, 160, 161), (111, 11, 7, 107), (156, 115, 196, 223), (107, 106, 183, 177), (140, 135, 136, 141), (105, 113, 194, 184), (155, 114, 195, 221), (171, 158, 230, 239), (128, 143, 144, 131), (140, 143, 220, 213), (103, 3, 8, 108), (153, 154, 151, 150), (153, 150, 228, 193), (170, 157, 229, 237), (177, 107, 120, 203), (139, 142, 219, 211), (152, 149, 226, 191), (113, 126, 154, 153), (104, 121, 202, 185), (150, 151, 161, 160), (138, 133, 215, 218), (168, 169, 166, 163), (168, 163, 236, 232), (137, 132, 216, 217), (167, 162, 234, 231), (114, 101, 180, 195), (163, 166, 176, 175), (133, 119, 200, 215), (115, 104, 185, 196), (13, 27, 126, 113), (26, 11, 111, 125), (79, 75, 166, 169), (132, 118, 197, 216), (14, 1, 101, 114), (100, 112, 192, 179), (101, 1, 17, 117), (49, 33, 131, 144), (7, 21, 120, 124, 107), (39, 45, 141, 136), (57, 69, 161, 151), (48, 49, 144, 94), (60, 89, 154, 61), (17, 18, 88, 117), (176, 97, 86, 87), (45, 44, 92, 141), (38, 39, 136, 93), (69, 68, 95, 161), (75, 74, 98, 166), (56, 57, 151, 96), (78, 79, 169, 99), (157, 170, 80, 64), (21, 31, 129, 120), (154, 89, 96, 151), (166, 98, 97, 176), (62, 155, 147, 52), (52, 147, 157, 64), (80, 170, 164, 72), (72, 164, 172, 82), (8, 82, 172, 108), (62, 14, 114, 155), (34, 132, 137, 40), (40, 137, 145, 50), (50, 145, 129, 31), (24, 25, 30, 33, 29), (34, 19, 118, 132), (33, 30, 91, 131), (37, 39, 38, 18, 17), (27, 61, 154, 126), (25, 24, 123, 90), (201, 202, 208, 210), (187, 190, 182, 181), (230, 227, 232, 239), (231, 237, 229, 225), (186, 233, 190, 187), (193, 223, 196, 194), (217, 211, 219, 205), (199, 200, 179, 180), (206, 209, 204, 203), (214, 215, 200, 199), (185, 202, 201, 184), (220, 207, 218, 213), (205, 219, 209, 206), (213, 218, 215, 214), (197, 198, 212, 216), (216, 212, 211, 217), (210, 208, 207, 220), (227, 230, 224, 228), (221, 191, 226, 222), (195, 192, 191, 221), (181, 182, 198, 197), (228, 224, 223, 193), (222, 226, 225, 229), (237, 231, 234, 238), (235, 188, 240, 236), (236, 240, 239, 232), (178, 189, 188, 235), (238, 234, 233, 186), (179, 192, 195, 180), (177, 183, 189, 178), (185, 184, 194, 196), (110, 102, 182, 190), (175, 111, 178, 235), (111, 107, 177, 178), (158, 148, 224, 230), (145, 137, 217, 205), (129, 145, 205, 206), (112, 152, 191, 192), (159, 167, 231, 225), (146, 138, 218, 207), (130, 146, 207, 208), (113, 153, 193, 194), (160, 168, 232, 227), (120, 129, 206, 203), (134, 139, 211, 212), (121, 130, 208, 202), (135, 140, 213, 214), (162, 174, 233, 234), (127, 122, 204, 209), (122, 120, 203, 204), (163, 175, 235, 236), (128, 123, 201, 210), (102, 116, 198, 182), (164, 170, 237, 238), (147, 155, 221, 222), (101, 117, 199, 180), (165, 171, 239, 240), (148, 156, 223, 224), (118, 103, 181, 197), (149, 159, 225, 226), (116, 134, 212, 198), (119, 100, 179, 200), (150, 160, 227, 228), (117, 135, 214, 199), (183, 204, 122, 106), (203, 204, 183, 177), (241, 242, 246, 243), (244, 243, 246, 245), (44, 241, 243, 244), (92, 44, 244, 245), (242, 92, 245, 246), (249, 247, 248, 250), (48, 94, 248, 247), (242, 241, 249, 250), (241, 48, 247, 249), (252, 251, 254, 253), (38, 93, 254, 251), (18, 38, 251, 252), (93, 88, 253, 254), (255, 258, 257, 256), (25, 90, 258, 255), (91, 30, 256, 257), (30, 25, 255, 256), (260, 259, 262, 261), (96, 89, 261, 262), (89, 60, 260, 261), (60, 56, 259, 260), (264, 263, 266, 265), (86, 97, 266, 263), (97, 98, 265, 266), (74, 86, 263, 264), (270, 269, 273, 274), (68, 269, 270, 95), (273, 271, 272, 274), (269, 267, 271, 273), (268, 270, 274, 272), (267, 268, 272, 271), (268, 267, 278, 280), (278, 277, 279, 280), (267, 275, 277, 278), (275, 276, 279, 277), (276, 268, 280, 279)])
me_cube_001.polygons.foreach_set('material_index', [0, 0, 0, 0, 0, 0, 0, 0, 0, 0, 0, 0, 0, 0, 0, 0, 0, 0, 0, 0, 0, 0, 0, 0, 0, 0, 0, 0, 0, 0, 0, 0, 0, 0, 0, 0, 0, 0, 0, 0, 0, 0, 0, 0, 0, 0, 0, 0, 0, 0, 0, 0, 0, 0, 0, 0, 0, 0, 0, 0, 0, 0, 0, 0, 0, 0, 0, 0, 0, 0, 0, 0, 0, 0, 0, 0, 0, 0, 0, 0, 0, 0, 0, 0, 0, 0, 0, 0, 0, 0, 0, 0, 0, 0, 0, 0, 0, 0, 0, 0, 0, 0, 0, 0, 0, 0, 0, 0, 0, 0, 0, 0, 0, 0, 0, 0, 0, 0, 0, 0, 0, 0, 0, 0, 0, 0, 0, 0, 0, 0, 0, 0, 0, 0, 0, 0, 0, 0, 0, 0, 0, 0, 0, 0, 0, 0, 0, 0, 0, 0, 0, 0, 0, 0, 0, 0, 0, 0, 0, 0, 0, 0, 0, 0, 0, 0, 0, 0, 0, 0, 0, 0, 0, 0, 0, 0, 0, 0, 0, 0, 0, 0, 0, 0, 0, 0, 0, 0, 0, 0, 0, 0, 0, 0, 0, 0, 0, 0, 0, 0, 0, 0, 0, 0, 0, 0, 0, 0, 0, 1, 0, 0, 0, 1, 0, 0, 0, 1, 0, 0, 0, 1, 0, 0, 0, 1, 0, 0, 0, 1, 0, 0, 0, 0, 0, 1, 0, 0, 0, 0, 1, 0, 0, 0])
_uv = me_cube_001.uv_layers.new(name='UVMap')
_uv.uv.foreach_set('vector', [5.566e-08, 0.2942, 0.01946, 0.2942, 0.01946, 0.3177, 5.566e-08, 0.3177, 0.1362, 0.2942, 0.1557, 0.2942, 0.1557, 0.3177, 0.1362, 0.3177, 0.4037, 0.02345, 0.3745, 0.02345, 0.3745, 4.008e-09, 0.4037, 2.375e-09, 0.06323, 0.2942, 0.09242, 0.2942, 0.09242, 0.3177, 0.06323, 0.3177, 0.1278, 0.2942, 0.1362, 0.2942, 0.1362, 0.3177, 0.1278, 0.3177, 0.3308, 0.02345, 0.3113, 0.02345, 0.3113, 5.122e-09, 0.3308, 6.384e-09, 0.3391, 0.02345, 0.3308, 0.02345, 0.3308, 6.384e-09, 0.3391, 5.938e-09, 0.09264, 0.3411, 0.06336, 0.3411, 0.06336, 0.3177, 0.09264, 0.3177, 0.2918, 0.2942, 0.3113, 0.2942, 0.3113, 0.3177, 0.2918, 0.3177, 0.467, 8.388e-09, 0.467, 0.02345, 0.4475, 0.02345, 0.4475, 0.0, 0.6234, 0.06556, 0.6234, 0.05061, 0.6242, 0.05031, 0.6242, 0.06541, 0.6207, 0.2357, 0.611, 0.2357, 0.611, 0.2318, 0.611, 0.2208, 0.611, 0.2093, 0.611, 0.2058, 0.6207, 0.2058, 0.04864, 0.3411, 0.01946, 0.3411, 0.01946, 0.3177, 0.04864, 0.3177, 0.2627, 0.2942, 0.2918, 0.2942, 0.2918, 0.3177, 0.2627, 0.3177, 0.1557, 0.2942, 0.1751, 0.2942, 0.1751, 0.3177, 0.1557, 0.3177, 0.623, 0.272, 0.623, 0.2806, 0.6207, 0.2806, 0.6207, 0.272, 0.623, 0.2357, 0.6207, 0.2357, 0.6207, 0.2058, 0.623, 0.2058, 0.2189, 0.2942, 0.2481, 0.2942, 0.2481, 0.3177, 0.2189, 0.3177, 0.5747, 0.003394, 0.5747, 0.002731, 0.5747, 0.0007971, 0.6039, 0.0007971, 0.6039, 0.003394, 0.06336, 0.3411, 0.04864, 0.3411, 0.04864, 0.3177, 0.06336, 0.3177, 0.1751, 0.2942, 0.2043, 0.2942, 0.2043, 0.3177, 0.1751, 0.3177, 0.7342, 0.2357, 0.7361, 0.2357, 0.7361, 0.2507, 0.7342, 0.2507, 0.2481, 0.2942, 0.2627, 0.2942, 0.2627, 0.3177, 0.2481, 0.3177, 0.1362, 0.3411, 0.107, 0.3411, 0.107, 0.3177, 0.1362, 0.3177, 0.8403, 0.1829, 0.8549, 0.1829, 0.8529, 0.2039, 0.8435, 0.2039, 0.3113, 0.5733, 0.3113, 0.5946, 0.3113, 0.6095, 0.3113, 0.6394, 0.3113, 0.6544, 0.3113, 0.6757, 0.3113, 0.6842, 0.3113, 0.7042, 0.2918, 0.7042, 0.2627, 0.7042, 0.2481, 0.7042, 0.2189, 0.7042, 0.2043, 0.7042, 0.1751, 0.7042, 0.1557, 0.7042, 0.1557, 0.6842, 0.1557, 0.6757, 0.1557, 0.6544, 0.1557, 0.6394, 0.1557, 0.6095, 0.1557, 0.5946, 0.1557, 0.5733, 0.1557, 0.5647, 0.1557, 0.5448, 0.1751, 0.5448, 0.2043, 0.5448, 0.2187, 0.5448, 0.2479, 0.5448, 0.2627, 0.5448, 0.2918, 0.5448, 0.3113, 0.5448, 0.3113, 0.5647, 0.7458, 0.2058, 0.7458, 0.2208, 0.7458, 0.2357, 0.7361, 0.2357, 0.7342, 0.2357, 0.7342, 0.2058, 0.7361, 0.2058, 0.107, 0.3411, 0.09264, 0.3411, 0.09264, 0.3177, 0.107, 0.3177, 0.7342, 0.1909, 0.7361, 0.1909, 0.7361, 0.2058, 0.7342, 0.2058, 0.2043, 0.2942, 0.2189, 0.2942, 0.2189, 0.3177, 0.2043, 0.3177, 0.623, 0.1696, 0.623, 0.1909, 0.6207, 0.1909, 0.6207, 0.1696, 0.6207, 0.1696, 0.6207, 0.1909, 0.6169, 0.1909, 0.6169, 0.1696, 0.3745, 0.02345, 0.3599, 0.02345, 0.3599, 4.751e-09, 0.3745, 4.008e-09, 0.02782, 0.2942, 0.04864, 0.2942, 0.04864, 0.3177, 0.02782, 0.3177, 0.01946, 0.3411, 0.0, 0.3411, 0.0, 0.3177, 0.01946, 0.3177, 0.01946, 0.2942, 0.02782, 0.2942, 0.02782, 0.3177, 0.01946, 0.3177, 0.1557, 0.3411, 0.1362, 0.3411, 0.1362, 0.3177, 0.1557, 0.3177, 0.623, 0.161, 0.623, 0.1696, 0.6207, 0.1696, 0.6207, 0.161, 0.3405, 0.5448, 0.3697, 0.5448, 0.3681, 0.5602, 0.342, 0.5602, 0.3599, 0.02345, 0.3391, 0.02345, 0.3391, 5.938e-09, 0.3599, 4.751e-09, 0.623, 0.1909, 0.623, 0.2058, 0.6207, 0.2058, 0.6207, 0.1909, 0.04864, 0.2942, 0.06323, 0.2942, 0.06323, 0.3177, 0.04864, 0.3177, 0.8949, 0.1829, 0.8987, 0.1829, 0.8987, 0.4771, 0.8949, 0.4771, 0.3405, 0.5448, 0.3405, 0.839, 0.3391, 0.8247, 0.3391, 0.5591, 0.623, 0.2357, 0.623, 0.2507, 0.6207, 0.2507, 0.6207, 0.2357, 0.09242, 0.2942, 0.107, 0.2942, 0.107, 0.3177, 0.09242, 0.3177, 0.4391, 0.02345, 0.4183, 0.02345, 0.4183, 1.633e-09, 0.4391, 4.454e-10, 0.9195, 0.1829, 0.9195, 0.4771, 0.9183, 0.4603, 0.9183, 0.1996, 0.4183, 0.02345, 0.4037, 0.02345, 0.4037, 2.375e-09, 0.4183, 1.633e-09, 0.4475, 0.02345, 0.4391, 0.02345, 0.4391, 4.454e-10, 0.4475, 0.0, 0.9195, 0.4771, 0.9195, 0.1829, 0.9209, 0.202, 0.9209, 0.4579, 0.531, 0.002731, 0.531, 0.0007971, 0.5601, 0.0007971, 0.5601, 0.002731, 0.9878, 0.4787, 0.9878, 0.7729, 0.9795, 0.7729, 0.9795, 0.4787, 0.623, 0.2507, 0.623, 0.272, 0.6207, 0.272, 0.6207, 0.2507, 0.6207, 0.2507, 0.6207, 0.272, 0.6169, 0.272, 0.6169, 0.2507, 0.107, 0.2942, 0.1278, 0.2942, 0.1278, 0.3177, 0.107, 0.3177, 0.5164, 0.002731, 0.5164, 0.003394, 0.4872, 0.003394, 0.4872, 0.0007971, 0.5164, 0.000797, 0.3711, 0.6104, 0.3711, 0.619, 0.3703, 0.6196, 0.3703, 0.6109, 0.5267, 0.6389, 0.5267, 0.619, 0.5275, 0.6196, 0.5275, 0.6397, 0.531, 0.0007971, 0.5164, 0.000797, 0.5161, 0.0, 0.5308, 9.502e-09, 0.1751, 0.2942, 0.1557, 0.2942, 0.1557, 0.0, 0.1751, 0.0, 0.5267, 0.6104, 0.5267, 0.5891, 0.5275, 0.5894, 0.5275, 0.6109, 0.3308, 0.02345, 0.3308, 0.3177, 0.3113, 0.3177, 0.3113, 0.02345, 0.5267, 0.619, 0.5267, 0.6104, 0.5275, 0.6109, 0.5275, 0.6196, 0.6234, 0.1602, 0.6234, 0.1403, 0.6242, 0.1409, 0.6242, 0.161, 0.531, 0.01269, 0.531, 0.002731, 0.5601, 0.002731, 0.5601, 0.01269, 0.5456, 0.01269, 0.4635, 0.6389, 0.4781, 0.6389, 0.4784, 0.6397, 0.4636, 0.6397, 0.1557, 0.3411, 0.1557, 0.6354, 0.1362, 0.6354, 0.1362, 0.3411, 0.4797, 0.09545, 0.47, 0.09545, 0.47, 0.06556, 0.4797, 0.06556, 0.4797, 0.06906, 0.4797, 0.0805, 0.4797, 0.0915, 0.6234, 0.1317, 0.6234, 0.1104, 0.6242, 0.1107, 0.6242, 0.1322, 0.6234, 0.1403, 0.6234, 0.1317, 0.6242, 0.1322, 0.6242, 0.1409, 0.4872, 0.0007971, 0.4677, 0.0007971, 0.467, 9.502e-09, 0.4866, 9.502e-09, 0.4677, 0.1317, 0.47, 0.1317, 0.47, 0.1403, 0.4677, 0.1403, 0.47, 0.09545, 0.4677, 0.09545, 0.4677, 0.06556, 0.47, 0.06556, 0.4475, 0.3177, 0.4475, 0.02345, 0.467, 0.02345, 0.467, 0.3177, 0.5267, 0.508, 0.5267, 0.4994, 0.5275, 0.4988, 0.5275, 0.5075, 0.9308, 0.6405, 0.7932, 0.6405, 0.7932, 0.6397, 0.9308, 0.6397, 0.5601, 0.0007971, 0.5747, 0.0007971, 0.5747, 0.002731, 0.5601, 0.002731, 0.4677, 0.0007971, 0.4677, 0.02072, 0.467, 0.02013, 0.467, 9.502e-09, 0.6234, 0.02929, 0.6234, 0.02072, 0.6242, 0.02013, 0.6242, 0.02878, 0.5267, 0.5741, 0.5267, 0.5442, 0.5275, 0.5441, 0.5275, 0.5743, 0.5164, 0.000797, 0.531, 0.0007971, 0.531, 0.002731, 0.5164, 0.002731, 0.5601, 0.0007971, 0.531, 0.0007971, 0.5308, 9.502e-09, 0.5603, 9.502e-09, 0.1557, 0.0, 0.1557, 0.2942, 0.1362, 0.2942, 0.1362, 0.0, 0.4677, 0.02929, 0.47, 0.02929, 0.47, 0.05061, 0.4677, 0.05061, 0.4677, 0.02929, 0.4677, 0.05061, 0.467, 0.05031, 0.467, 0.02878, 0.6234, 0.09545, 0.6234, 0.06556, 0.6242, 0.06541, 0.6242, 0.0956, 0.467, 0.161, 0.4677, 0.1602, 0.4872, 0.1602, 0.4866, 0.161, 0.4343, 0.6389, 0.4635, 0.6389, 0.4636, 0.6397, 0.4341, 0.6397, 0.3711, 0.508, 0.3711, 0.5293, 0.3703, 0.529, 0.3703, 0.5075, 0.4677, 0.02072, 0.47, 0.02072, 0.47, 0.02929, 0.4677, 0.02929, 0.5267, 0.4795, 0.5073, 0.4795, 0.5078, 0.4787, 0.5275, 0.4787, 0.4677, 0.05061, 0.47, 0.05061, 0.47, 0.06556, 0.4677, 0.06556, 0.4343, 0.4795, 0.4197, 0.4795, 0.4194, 0.4787, 0.4341, 0.4787, 0.4677, 0.09545, 0.47, 0.09545, 0.47, 0.1104, 0.4677, 0.1104, 0.4677, 0.09545, 0.4677, 0.1104, 0.467, 0.1107, 0.467, 0.0956, 0.5601, 0.1602, 0.5747, 0.1602, 0.575, 0.161, 0.5603, 0.161, 0.3711, 0.5741, 0.3711, 0.5891, 0.3703, 0.5894, 0.3703, 0.5743, 0.6234, 0.02072, 0.6234, 0.0007971, 0.6242, 9.502e-09, 0.6242, 0.02013, 0.4677, 0.1104, 0.47, 0.1104, 0.47, 0.1317, 0.4677, 0.1317, 0.4197, 0.4795, 0.3905, 0.4795, 0.3899, 0.4787, 0.4194, 0.4787, 0.5267, 0.4994, 0.5267, 0.4795, 0.5275, 0.4787, 0.5275, 0.4988, 1.0, 0.7729, 0.9978, 0.7729, 0.9978, 0.4787, 1.0, 0.4787, 0.9978, 0.7729, 0.9955, 0.7729, 0.9955, 0.4787, 0.9978, 0.4787, 0.9549, 0.1829, 0.9695, 0.1829, 0.9695, 0.4771, 0.9549, 0.4771, 0.5747, 0.1602, 0.6039, 0.1602, 0.6045, 0.161, 0.575, 0.161, 0.01946, 0.2942, 5.566e-08, 0.2942, 0.0, 0.0, 0.01946, 0.0, 0.3711, 0.4795, 0.3711, 0.4994, 0.3703, 0.4988, 0.3703, 0.4787, 0.3113, 0.0, 0.3113, 0.2942, 0.2918, 0.2942, 0.2918, 0.0, 0.9454, 0.7729, 0.9308, 0.7729, 0.9308, 0.4787, 0.9454, 0.4787, 0.0, 0.3411, 0.01946, 0.3411, 0.01946, 0.6354, 0.009728, 0.6354, 2.783e-08, 0.6354, 0.9549, 0.4771, 0.9404, 0.4771, 0.9404, 0.1829, 0.9549, 0.1829, 0.9454, 0.4787, 0.96, 0.4787, 0.96, 0.7729, 0.9454, 0.7729, 0.9697, 0.7729, 0.96, 0.7729, 0.96, 0.4787, 0.9697, 0.4787, 0.9917, 0.4787, 0.9917, 0.7729, 0.9878, 0.7729, 0.9878, 0.4787, 0.637, 1.0, 0.6345, 1.0, 0.6345, 0.7058, 0.637, 0.7058, 0.9876, 0.1829, 0.9915, 0.1829, 0.9915, 0.4771, 0.9876, 0.4771, 0.9697, 0.4787, 0.9795, 0.4787, 0.9795, 0.7729, 0.9697, 0.7729, 0.5266, 0.9339, 0.5259, 0.9339, 0.5259, 0.6397, 0.5266, 0.6397, 0.9695, 0.1829, 0.9793, 0.1829, 0.9793, 0.4771, 0.9695, 0.4771, 0.9955, 0.7729, 0.9917, 0.7729, 0.9917, 0.4787, 0.9955, 0.4787, 0.9953, 0.4771, 0.9915, 0.4771, 0.9915, 0.1829, 0.9953, 0.1829, 0.6345, 1.0, 0.6247, 1.0, 0.6247, 0.7058, 0.6345, 0.7058, 0.06323, 0.0, 0.09242, 0.0, 0.09242, 0.2942, 0.06323, 0.2942, 0.01946, 0.3411, 0.04864, 0.3411, 0.04864, 0.6354, 0.01946, 0.6354, 0.47, 0.02929, 0.4738, 0.02929, 0.4738, 0.05061, 0.47, 0.05061, 0.47, 0.1104, 0.4738, 0.1104, 0.4738, 0.1317, 0.47, 0.1317, 0.02782, 0.2942, 0.02782, 0.0, 0.04864, 0.0, 0.04864, 0.2942, 0.04864, 0.2942, 0.04864, 0.0, 0.06323, 0.0, 0.06323, 0.2942, 0.09242, 0.2942, 0.09242, 0.0, 0.107, 0.0, 0.107, 0.2942, 0.107, 0.2942, 0.107, 0.0, 0.1278, 0.0, 0.1278, 0.2942, 0.1362, 0.2942, 0.1278, 0.2942, 0.1278, 0.0, 0.1362, 0.0, 0.02782, 0.2942, 0.01946, 0.2942, 0.01946, 0.0, 0.02782, 0.0, 0.107, 0.3411, 0.107, 0.6354, 0.09242, 0.6354, 0.09264, 0.3411, 0.09264, 0.3411, 0.09242, 0.6354, 0.06323, 0.6354, 0.06336, 0.3411, 0.06336, 0.3411, 0.06323, 0.6354, 0.04864, 0.6354, 0.04864, 0.3411, 0.7342, 0.161, 0.7368, 0.161, 0.7368, 0.1909, 0.7361, 0.1909, 0.7342, 0.1909, 0.107, 0.3411, 0.1362, 0.3411, 0.1362, 0.6354, 0.107, 0.6354, 0.5266, 0.6397, 0.5272, 0.6397, 0.5272, 0.9339, 0.5266, 0.9339, 0.7342, 0.2507, 0.7361, 0.2507, 0.7368, 0.2507, 0.7368, 0.2806, 0.7342, 0.2806, 0.9793, 0.1829, 0.9876, 0.1829, 0.9876, 0.4771, 0.9793, 0.4771, 0.9979, 0.4771, 0.9953, 0.4771, 0.9953, 0.1829, 0.9979, 0.1829, 0.7932, 0.4988, 0.9308, 0.4988, 0.9308, 0.529, 0.7932, 0.529, 0.1376, 0.8149, 0.0, 0.8149, 0.0, 0.7948, 0.1376, 0.7948, 0.7342, 0.06541, 0.8718, 0.06541, 0.8718, 0.0956, 0.7342, 0.0956, 0.0, 0.8602, 0.1376, 0.8602, 0.1376, 0.8904, 0.0, 0.8904, 0.1376, 0.8236, 0.0, 0.8236, 0.0, 0.8149, 0.1376, 0.8149, 0.8718, 0.02878, 0.7342, 0.02878, 0.7342, 0.02013, 0.8718, 0.02013, 0.9308, 0.7353, 0.7932, 0.7353, 0.7932, 0.7051, 0.9308, 0.7051, 0.7932, 0.6196, 0.9308, 0.6196, 0.9308, 0.6397, 0.7932, 0.6397, 0.9308, 0.69, 0.7932, 0.69, 0.7932, 0.6598, 0.9308, 0.6598, 0.7932, 0.5894, 0.9308, 0.5894, 0.9308, 0.6196, 0.7932, 0.6196, 0.9308, 0.4787, 0.9308, 0.4988, 0.7932, 0.4988, 0.7932, 0.4787, 0.7932, 0.5441, 0.9308, 0.5441, 0.9308, 0.5743, 0.7932, 0.5743, 0.9308, 0.7051, 0.7932, 0.7051, 0.7932, 0.69, 0.9308, 0.69, 0.7932, 0.5743, 0.9308, 0.5743, 0.9308, 0.5894, 0.7932, 0.5894, 0.9308, 0.7806, 0.7932, 0.7806, 0.7932, 0.7504, 0.9308, 0.7504, 0.9308, 0.7504, 0.7932, 0.7504, 0.7932, 0.7353, 0.9308, 0.7353, 0.7932, 0.529, 0.9308, 0.529, 0.9308, 0.5441, 0.7932, 0.5441, 0.8718, 0.06541, 0.7342, 0.06541, 0.7342, 0.05031, 0.8718, 0.05031, 0.1376, 0.927, 0.0, 0.927, 0.0, 0.9055, 0.1376, 0.9055, 0.1376, 0.9357, 0.0, 0.9357, 0.0, 0.927, 0.1376, 0.927, 0.9308, 0.8007, 0.7932, 0.8007, 0.7932, 0.7806, 0.9308, 0.7806, 0.8718, 0.05031, 0.7342, 0.05031, 0.7342, 0.02878, 0.8718, 0.02878, 0.1376, 0.9055, 0.0, 0.9055, 0.0, 0.8904, 0.1376, 0.8904, 0.1376, 0.8602, 0.0, 0.8602, 0.0, 0.8451, 0.1376, 0.8451, 0.8718, 0.1322, 0.7342, 0.1322, 0.7342, 0.1107, 0.8718, 0.1107, 0.8718, 0.1107, 0.7342, 0.1107, 0.7342, 0.0956, 0.8718, 0.0956, 0.8718, 0.1409, 0.7342, 0.1409, 0.7342, 0.1322, 0.8718, 0.1322, 0.1376, 0.8451, 0.0, 0.8451, 0.0, 0.8236, 0.1376, 0.8236, 0.0, 0.9558, 0.0, 0.9357, 0.1376, 0.9357, 0.1376, 0.9558, 0.8718, 0.161, 0.7342, 0.161, 0.7342, 0.1409, 0.8718, 0.1409, 0.7342, 0.0, 0.8718, 0.0, 0.8718, 0.02013, 0.7342, 0.02013, 0.3711, 0.619, 0.3711, 0.6389, 0.3703, 0.6397, 0.3703, 0.6196, 0.4677, 0.1317, 0.4677, 0.1403, 0.467, 0.1409, 0.467, 0.1322, 0.4677, 0.1403, 0.4677, 0.1602, 0.467, 0.161, 0.467, 0.1409, 0.5267, 0.5442, 0.5267, 0.5293, 0.5275, 0.529, 0.5275, 0.5441, 0.531, 0.1602, 0.5601, 0.1602, 0.5603, 0.161, 0.5308, 0.161, 0.5164, 0.1602, 0.531, 0.1602, 0.5308, 0.161, 0.5161, 0.161, 0.3711, 0.4994, 0.3711, 0.508, 0.3703, 0.5075, 0.3703, 0.4988, 0.3711, 0.5442, 0.3711, 0.5741, 0.3703, 0.5743, 0.3703, 0.5441, 0.4635, 0.4795, 0.4343, 0.4795, 0.4341, 0.4787, 0.4636, 0.4787, 0.4781, 0.4795, 0.4635, 0.4795, 0.4636, 0.4787, 0.4784, 0.4787, 0.4677, 0.02072, 0.4677, 0.02929, 0.467, 0.02878, 0.467, 0.02013, 0.4677, 0.06556, 0.4677, 0.09545, 0.467, 0.0956, 0.467, 0.06541, 0.4872, 0.1602, 0.5164, 0.1602, 0.5161, 0.161, 0.4866, 0.161, 0.4197, 0.6389, 0.4343, 0.6389, 0.4341, 0.6397, 0.4194, 0.6397, 0.5073, 0.4795, 0.4781, 0.4795, 0.4784, 0.4787, 0.5078, 0.4787, 0.5747, 0.0007971, 0.5601, 0.0007971, 0.5603, 9.502e-09, 0.575, 1.9e-08, 0.3711, 0.5891, 0.3711, 0.6104, 0.3703, 0.6109, 0.3703, 0.5894, 0.4781, 0.6389, 0.5073, 0.6389, 0.5078, 0.6397, 0.4784, 0.6397, 0.623, 0.302, 0.623, 0.161, 0.6237, 0.161, 0.6237, 0.302, 0.4677, 0.1104, 0.4677, 0.1317, 0.467, 0.1322, 0.467, 0.1107, 0.5164, 0.000797, 0.4872, 0.0007971, 0.4866, 9.502e-09, 0.5161, 0.0, 0.3711, 0.6389, 0.3905, 0.6389, 0.3899, 0.6397, 0.3703, 0.6397, 0.6234, 0.1104, 0.6234, 0.09545, 0.6242, 0.0956, 0.6242, 0.1107, 0.6234, 0.05061, 0.6234, 0.02929, 0.6242, 0.02878, 0.6242, 0.05031, 0.6234, 0.0007971, 0.6039, 0.0007971, 0.6045, 9.502e-09, 0.6242, 9.502e-09, 0.5267, 0.5891, 0.5267, 0.5741, 0.5275, 0.5743, 0.5275, 0.5894, 0.5267, 0.5293, 0.5267, 0.508, 0.5275, 0.5075, 0.5275, 0.529, 0.6039, 0.1602, 0.6234, 0.1602, 0.6242, 0.161, 0.6045, 0.161, 0.3711, 0.5293, 0.3711, 0.5442, 0.3703, 0.5441, 0.3703, 0.529, 0.3905, 0.6389, 0.4197, 0.6389, 0.4194, 0.6397, 0.3899, 0.6397, 0.3905, 0.4795, 0.3711, 0.4795, 0.3703, 0.4787, 0.3899, 0.4787, 0.4677, 0.05061, 0.4677, 0.06556, 0.467, 0.06541, 0.467, 0.05031, 0.6039, 0.0007971, 0.5747, 0.0007971, 0.575, 1.9e-08, 0.6045, 9.502e-09, 0.5275, 0.6397, 0.5078, 0.6397, 0.5073, 0.6389, 0.5267, 0.6389, 0.9308, 0.6598, 0.7932, 0.6598, 0.7932, 0.6397, 0.9308, 0.6397, 0.8549, 0.4771, 0.8549, 0.1829, 0.8571, 0.2042, 0.8571, 0.4558, 0.8663, 0.4558, 0.8571, 0.4558, 0.8571, 0.2042, 0.8663, 0.2042, 0.8695, 0.4771, 0.8549, 0.4771, 0.8571, 0.4558, 0.8663, 0.4558, 0.8695, 0.1829, 0.8695, 0.4771, 0.8663, 0.4558, 0.8663, 0.2042, 0.8549, 0.1829, 0.8695, 0.1829, 0.8663, 0.2042, 0.8571, 0.2042, 0.8529, 0.4561, 0.8435, 0.4561, 0.8435, 0.2039, 0.8529, 0.2039, 0.8403, 0.4771, 0.8403, 0.1829, 0.8435, 0.2039, 0.8435, 0.4561, 0.8549, 0.1829, 0.8549, 0.4771, 0.8529, 0.4561, 0.8529, 0.2039, 0.8549, 0.4771, 0.8403, 0.4771, 0.8435, 0.4561, 0.8529, 0.4561, 0.3391, 0.8247, 0.3127, 0.8247, 0.3127, 0.5591, 0.3391, 0.5591, 0.3113, 0.839, 0.3113, 0.5448, 0.3127, 0.5591, 0.3127, 0.8247, 0.3405, 0.839, 0.3113, 0.839, 0.3127, 0.8247, 0.3391, 0.8247, 0.3113, 0.5448, 0.3405, 0.5448, 0.3391, 0.5591, 0.3127, 0.5591, 0.342, 0.8236, 0.342, 0.5602, 0.3681, 0.5602, 0.3681, 0.8236, 0.3405, 0.839, 0.3405, 0.5448, 0.342, 0.5602, 0.342, 0.8236, 0.3697, 0.5448, 0.3697, 0.839, 0.3681, 0.8236, 0.3681, 0.5602, 0.3697, 0.839, 0.3405, 0.839, 0.342, 0.8236, 0.3681, 0.8236, 0.8999, 0.1996, 0.9183, 0.1996, 0.9183, 0.4603, 0.8999, 0.4603, 0.9195, 0.4771, 0.8987, 0.4771, 0.8999, 0.4603, 0.9183, 0.4603, 0.8987, 0.4771, 0.8987, 0.1829, 0.8999, 0.1996, 0.8999, 0.4603, 0.8987, 0.1829, 0.9195, 0.1829, 0.9183, 0.1996, 0.8999, 0.1996, 0.9209, 0.202, 0.939, 0.202, 0.939, 0.4579, 0.9209, 0.4579, 0.9404, 0.1829, 0.9404, 0.4771, 0.939, 0.4579, 0.939, 0.202, 0.9404, 0.4771, 0.9195, 0.4771, 0.9209, 0.4579, 0.939, 0.4579, 0.9195, 0.1829, 0.9404, 0.1829, 0.939, 0.202, 0.9209, 0.202, 0.8729, 0.4771, 0.8729, 0.1829, 0.8737, 0.2029, 0.8737, 0.4571, 0.8695, 0.1829, 0.8729, 0.1829, 0.8729, 0.4771, 0.8695, 0.4771, 0.8737, 0.2029, 0.8834, 0.2029, 0.8834, 0.4571, 0.8737, 0.4571, 0.8729, 0.1829, 0.8841, 0.1829, 0.8834, 0.2029, 0.8737, 0.2029, 0.8841, 0.4771, 0.8729, 0.4771, 0.8737, 0.4571, 0.8834, 0.4571, 0.8841, 0.1829, 0.8841, 0.4771, 0.8834, 0.4571, 0.8834, 0.2029, 0.8841, 0.4771, 0.8841, 0.1829, 0.8849, 0.2035, 0.8849, 0.4565, 0.8849, 0.2035, 0.8941, 0.2035, 0.8941, 0.4565, 0.8849, 0.4565, 0.8841, 0.1829, 0.8949, 0.1829, 0.8941, 0.2035, 0.8849, 0.2035, 0.8949, 0.1829, 0.8949, 0.4771, 0.8941, 0.4565, 0.8941, 0.2035, 0.8949, 0.4771, 0.8841, 0.4771, 0.8849, 0.4565, 0.8941, 0.4565])
me_cube_001.materials.append(mat_concrete)
me_cube_001.materials.append(mat_glass)
me_cube_001.use_remesh_preserve_volume = False
me_cube_001.use_remesh_preserve_attributes = False
me_cube_001.use_mirror_vertex_groups = False
me_cube_001.update()

# ---- objects
ob_roof = bpy.data.objects.new('Roof', me_cube_003)
ob_floors = bpy.data.objects.new('Floors', me_cube_002)
ob_entrance = bpy.data.objects.new('Entrance', me_cube_001)

# ---- transforms, parenting, visibility, modifiers, constraints
ob_roof.location = (0.0, 0.0, 217.0)
ob_roof.scale = (25.66, 25.66, 1.223)
ob_roof.lineart.crease_threshold = 0.0
ob_floors.location = (0.0, 0.0, 6.739)
ob_floors.scale = (25.0, 25.0, 1.5)
ob_floors.lineart.crease_threshold = 0.0
_m = ob_floors.modifiers.new('Array', 'ARRAY')
_m.count = 58
_m.constant_offset_displace = (0.0, 0.0, 0.0)
_m.relative_offset_displace = (0.0, 0.0, 1.0)
ob_entrance.location = (0.0, 0.0, 0.0)
ob_entrance.scale = (25.0, 25.0, 1.168)
ob_entrance.lineart.crease_threshold = 0.0

# ---- collection membership
col_collection_1.objects.link(ob_roof)
col_collection_1.objects.link(ob_floors)
col_collection_2.objects.link(ob_entrance)

# ---- scene / render settings (as saved in the file)
scene.frame_start = 1; scene.frame_end = 250; scene.frame_set(52)
scene.render.engine = 'BLENDER_EEVEE_NEXT'
scene.render.resolution_percentage = 50
scene.render.dither_intensity = 0.0
scene.cycles.use_denoising = False
scene.cycles.samples = 10
scene.cycles.sampling_pattern = 'TABULATED_SOBOL'
scene.cycles.light_sampling_threshold = 0.0
scene.cycles.use_adaptive_sampling = False
scene.cycles.use_light_tree = False
scene.cycles.blur_glossy = 0.0
scene.cycles.pixel_filter_type = 'GAUSSIAN'
scene.cycles.sample_clamp_indirect = 0.0
scene.view_settings.view_transform = 'Standard'
bpy.context.view_layer.update()

# ---- added for rendering (the .blend has no active camera and no usable light): camera, sun
cam_auto = bpy.data.cameras.new('AutoCamera')
cam_auto.lens = 50.0
cam_auto.sensor_width = 36.0
cam_auto.clip_end = 3767.86
ob_auto_camera = bpy.data.objects.new('AutoCamera', cam_auto)
scene.collection.objects.link(ob_auto_camera)
ob_auto_camera.location = (214.694, -257.633, 281.974)
ob_auto_camera.rotation_euler = (1.09748, -7.21219e-08, 0.694738)
scene.camera = ob_auto_camera
light_auto_sun = bpy.data.lights.new('AutoSun', 'SUN')
light_auto_sun.energy = 3.0
light_auto_sun.angle = 0.0523599
ob_auto_sun = bpy.data.objects.new('AutoSun', light_auto_sun)
scene.collection.objects.link(ob_auto_sun)
ob_auto_sun.rotation_euler = (0.872665, 0.174533, 0.523599)
bpy.context.view_layer.update()
